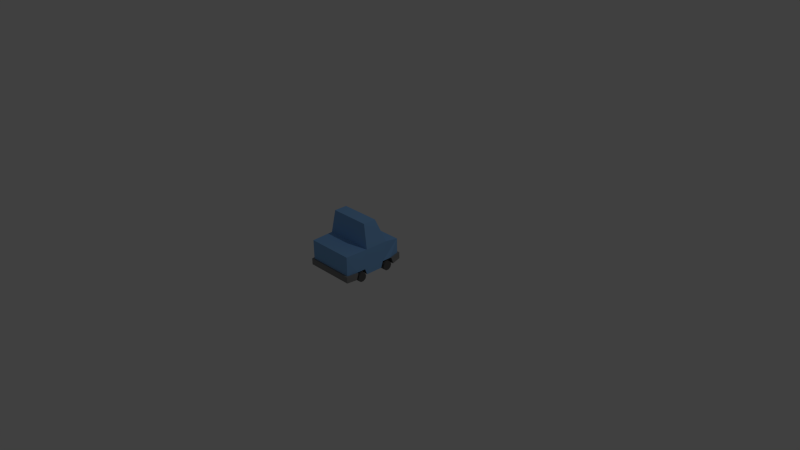 # Source: CarTruck.blend  (saved by Blender 2.72.0; exported with 4.5.12 LTS)
import bpy
from mathutils import Matrix  # noqa: F401  (used for matrix-valued properties, if any)

bpy.ops.wm.read_factory_settings(use_empty=True)
scene = bpy.context.scene
scene.name = 'Scene'

# ---- collections
col_collection_1 = bpy.data.collections.new('Collection 1'); scene.collection.children.link(col_collection_1)

# ---- materials (node trees are filled in below, after node groups)
mat_bumper = bpy.data.materials.new('Bumper')
mat_bumper.alpha_threshold = 0.0
mat_bumper.use_transparent_shadow = False
mat_bumper.diffuse_color = (0.2473, 0.2473, 0.2473, 1.0)
mat_bumper.roughness = 0.5
mat_wheel = bpy.data.materials.new('Wheel')
mat_wheel.alpha_threshold = 0.0
mat_wheel.use_transparent_shadow = False
mat_wheel.diffuse_color = (0.1093, 0.1093, 0.1093, 1.0)
mat_wheel.roughness = 0.5
mat_headlights = bpy.data.materials.new('HeadLights')
mat_headlights.alpha_threshold = 0.0
mat_headlights.use_transparent_shadow = False
mat_headlights.roughness = 0.5
mat_truck = bpy.data.materials.new('Truck')
mat_truck.alpha_threshold = 0.0
mat_truck.use_transparent_shadow = False
mat_truck.diffuse_color = (0.2233, 0.4539, 0.8, 1.0)
mat_truck.roughness = 0.5

# ---- material node trees

# ---- world
world_world = bpy.data.worlds.new('World'); scene.world = world_world
world_world.color = (0.05088, 0.05088, 0.05088)
world_world.use_sun_shadow = False
world_world.sun_shadow_jitter_overblur = 0.0
world_world.cycles.sampling_method = 'MANUAL'
world_world.cycles.sample_map_resolution = 256

# ---- cameras
cam_camera = bpy.data.cameras.new('Camera')
cam_camera.clip_end = 100.0
cam_camera.lens = 35.0
cam_camera.sensor_width = 32.0
cam_camera.sensor_height = 18.0
cam_camera.ortho_scale = 7.314
cam_camera.dof.focus_distance = 0.0
cam_camera.dof.aperture_fstop = 128.0

# ---- lights
light_lamp = bpy.data.lights.new('Lamp', 'POINT')
light_lamp.transmission_factor = 0.0
light_lamp.cutoff_distance = 30.0
light_lamp.energy = 100.0
light_lamp.shadow_buffer_clip_start = 1.001
light_lamp.shadow_soft_size = 0.1
light_lamp.shadow_maximum_resolution = 0.006
light_lamp.use_absolute_resolution = True
light_lamp.cycles.use_multiple_importance_sampling = False

# ---- meshes
me_cube_002 = bpy.data.meshes.new('Cube.002')
me_cube_002.from_pydata([(0.1925, 0.2537, 0.6696), (0.1925, 0.2537, 0.6359), (0.1414, 0.2325, 0.6696), (0.1414, 0.2325, 0.6359), (0.1203, 0.1815, 0.6696), (0.1203, 0.1815, 0.6359), (0.1414, 0.1304, 0.6696), (0.1414, 0.1304, 0.6359), (0.1925, 0.1093, 0.6696), (0.1925, 0.1093, 0.6359), (0.2436, 0.1304, 0.6696), (0.2436, 0.1304, 0.6359), (0.2647, 0.1815, 0.6696), (0.2647, 0.1815, 0.6359), (0.2436, 0.2325, 0.6696), (0.2436, 0.2325, 0.6359), (-0.2929, -9.269e-06, 0.6401), (-0.3187, 2.199e-06, -0.209), (-0.2929, 0.2827, 0.6402), (-0.3187, 0.341, -0.209), (0.3187, 2.199e-06, -0.209), (0.2929, -9.269e-06, 0.6401), (0.3187, 0.341, -0.209), (0.2929, 0.2827, 0.6402), (-0.3344, 0.341, 0.418), (-0.3344, 0.341, 0.09983), (-0.2727, 0.66, 0.2978), (-0.2727, 0.66, 0.121), (0.3344, 0.341, 0.09983), (0.3344, 0.341, 0.418), (0.2727, 0.66, 0.121), (0.2727, 0.66, 0.2978), (-0.3344, 2.132e-06, -0.09016), (-0.3344, -7.46e-06, 0.506), (-0.3344, -7.062e-07, 0.09396), (-0.3344, -5.407e-06, 0.3273), (-0.3344, 0.0836, -0.0627), (-0.3344, 0.0836, 0.0627), (-0.3344, 0.08359, 0.4807), (-0.3344, 0.08342, 0.3551), (0.22, -7.066e-06, 0.506), (0.3344, -7.46e-06, 0.506), (0.3344, -5.343e-06, 0.3247), (0.3344, -7.062e-07, 0.09396), (0.3344, 2.132e-06, -0.09016), (0.3344, 0.08359, 0.4807), (0.3344, 0.0836, 0.3553), (0.3344, 0.0836, 0.06163), (0.3344, 0.0836, -0.0627), (-0.25, -1.125e-06, 0.0627), (-0.3509, 3.968e-07, 0.0627), (-0.25, -0.03686, 0.05072), (-0.3509, -0.03685, 0.05072), (-0.25, -0.05963, 0.01937), (-0.3509, -0.05963, 0.01937), (-0.25, -0.05963, -0.01938), (-0.3509, -0.05963, -0.01938), (-0.25, -0.03685, -0.05073), (-0.3509, -0.03685, -0.05073), (-0.25, 1.147e-06, -0.0627), (-0.3509, 2.661e-06, -0.0627), (-0.25, 0.03686, -0.05073), (-0.3509, 0.03686, -0.05073), (-0.25, 0.05963, -0.01938), (-0.3509, 0.05963, -0.01938), (-0.25, 0.05963, 0.01937), (-0.3509, 0.05963, 0.01937), (-0.25, 0.03685, 0.05072), (-0.3509, 0.03685, 0.05072), (-0.286, -7.949e-06, 0.4807), (-0.3509, -7.176e-06, 0.4807), (-0.286, -0.03686, 0.4687), (-0.3509, -0.03686, 0.4687), (-0.286, -0.05964, 0.4374), (-0.3509, -0.05964, 0.4374), (-0.286, -0.05964, 0.3986), (-0.3509, -0.05964, 0.3986), (-0.286, -0.03686, 0.3673), (-0.3509, -0.03686, 0.3673), (-0.286, -5.672e-06, 0.3553), (-0.3509, -4.911e-06, 0.3553), (-0.286, 0.03685, 0.3673), (-0.3509, 0.03685, 0.3673), (-0.286, 0.05962, 0.3986), (-0.3509, 0.05963, 0.3986), (-0.286, 0.05962, 0.4374), (-0.3509, 0.05962, 0.4374), (-0.286, 0.03685, 0.4687), (-0.3509, 0.03685, 0.4687), (0.3509, -0.002281, 0.06036), (0.25, -0.002281, 0.06036), (0.3509, -0.03913, 0.04839), (0.25, -0.03913, 0.04839), (0.3509, -0.06191, 0.01704), (0.25, -0.06191, 0.01704), (0.3509, -0.06191, -0.02171), (0.25, -0.06191, -0.02171), (0.3509, -0.03913, -0.05306), (0.25, -0.03913, -0.05306), (0.3509, -0.002279, -0.06504), (0.25, -0.002279, -0.06504), (0.3509, 0.03458, -0.05306), (0.25, 0.03458, -0.05306), (0.3509, 0.05735, -0.02171), (0.25, 0.05735, -0.02171), (0.3509, 0.05735, 0.01704), (0.25, 0.05735, 0.01704), (0.3509, 0.03457, 0.04839), (0.25, 0.03457, 0.04839), (0.3509, -7.176e-06, 0.4807), (0.286, -7.176e-06, 0.4807), (0.3509, -0.03686, 0.4687), (0.286, -0.03686, 0.4687), (0.3509, -0.05964, 0.4374), (0.286, -0.05964, 0.4374), (0.3509, -0.05964, 0.3986), (0.286, -0.05964, 0.3986), (0.3509, -0.03686, 0.3673), (0.286, -0.03686, 0.3673), (0.3509, -4.899e-06, 0.3553), (0.286, -4.911e-06, 0.3553), (0.3509, 0.03685, 0.3673), (0.286, 0.03685, 0.3673), (0.3509, 0.05963, 0.3986), (0.286, 0.05963, 0.3986), (0.3509, 0.05962, 0.4374), (0.286, 0.05962, 0.4374), (0.3509, 0.03685, 0.4687), (0.286, 0.03685, 0.4687), (0.22, 0.0836, 0.06177), (0.22, 0.0836, -0.0627), (0.22, 1.805e-06, -0.09016), (0.22, -1.86e-06, 0.09396), (-0.22, 1.805e-06, -0.09016), (-0.22, 0.0836, -0.0627), (-0.22, 0.0836, 0.06248), (-0.22, -1.86e-06, 0.09396), (0.22, -4.965e-06, 0.3256), (0.22, 0.08357, 0.3553), (0.22, 0.08359, 0.4807), (-0.22, 0.08346, 0.3551), (-0.22, -7.066e-06, 0.506), (-0.22, -4.996e-06, 0.3263), (-0.22, 0.08359, 0.4807), (-0.2929, 0.08359, 0.6401), (0.2929, 0.08359, 0.6401), (-0.3096, -0.0004627, 0.6622), (0.3096, -0.0004627, 0.6622), (-0.3556, 0.0004457, 0.512), (-0.3556, 0.0845, 0.4867), (0.3556, 0.0004457, 0.512), (0.3556, 0.0845, 0.4867), (-0.3096, 0.0843, 0.6622), (0.3096, 0.0843, 0.6622), (0.3187, 0.0836, -0.209), (-0.3187, 0.0836, -0.209), (-0.3388, -0.000221, -0.2308), (0.3388, -0.0002211, -0.2308), (-0.3564, 0.0002257, -0.09276), (-0.3564, 0.08405, -0.0653), (0.3564, 0.0002257, -0.09275), (0.3564, 0.08405, -0.06529), (0.3384, 0.08401, -0.2312), (-0.3384, 0.084, -0.2312), (-0.1925, 0.2537, 0.6696), (-0.1925, 0.2537, 0.6359), (-0.2436, 0.2325, 0.6696), (-0.2436, 0.2325, 0.6359), (-0.2647, 0.1815, 0.6696), (-0.2647, 0.1815, 0.6359), (-0.2436, 0.1304, 0.6696), (-0.2436, 0.1304, 0.6359), (-0.1925, 0.1093, 0.6696), (-0.1925, 0.1093, 0.6359), (-0.1414, 0.1304, 0.6696), (-0.1414, 0.1304, 0.6359), (-0.1203, 0.1815, 0.6696), (-0.1203, 0.1815, 0.6359), (-0.1414, 0.2325, 0.6696), (-0.1414, 0.2325, 0.6359)], [], [(0, 1, 3, 2), (2, 3, 5, 4), (4, 5, 7, 6), (6, 7, 9, 8), (8, 9, 11, 10), (10, 11, 13, 12), (14, 15, 1, 0), (12, 13, 15, 14), (0, 2, 4, 6, 8, 10, 12, 14), (24, 25, 36, 37, 34, 35, 39), (19, 22, 154, 155), (22, 19, 25, 28), (144, 38, 149, 152), (26, 27, 25, 24), (30, 31, 29, 28), (26, 31, 30, 27), (24, 29, 31, 26), (27, 30, 28, 25), (45, 145, 153, 151), (19, 155, 36, 25), (34, 136, 132, 43, 42, 137, 142, 35), (138, 46, 45, 139), (145, 144, 152, 153), (154, 48, 161, 162), (137, 42, 46, 138), (40, 139, 45, 41), (49, 50, 52, 51), (51, 52, 54, 53), (53, 54, 56, 55), (55, 56, 58, 57), (57, 58, 60, 59), (59, 60, 62, 61), (61, 62, 64, 63), (63, 64, 66, 65), (52, 50, 68, 66, 64, 62, 60, 58, 56, 54), (67, 68, 50, 49), (65, 66, 68, 67), (69, 70, 72, 71), (71, 72, 74, 73), (73, 74, 76, 75), (75, 76, 78, 77), (77, 78, 80, 79), (79, 80, 82, 81), (81, 82, 84, 83), (83, 84, 86, 85), (72, 70, 88, 86, 84, 82, 80, 78, 76, 74), (87, 88, 70, 69), (85, 86, 88, 87), (89, 90, 92, 91), (91, 92, 94, 93), (93, 94, 96, 95), (95, 96, 98, 97), (97, 98, 100, 99), (99, 100, 102, 101), (101, 102, 104, 103), (103, 104, 106, 105), (107, 108, 90, 89), (105, 106, 108, 107), (89, 91, 93, 95, 97, 99, 101, 103, 105, 107), (109, 110, 112, 111), (111, 112, 114, 113), (113, 114, 116, 115), (115, 116, 118, 117), (117, 118, 120, 119), (119, 120, 122, 121), (121, 122, 124, 123), (123, 124, 126, 125), (127, 128, 110, 109), (125, 126, 128, 127), (109, 111, 113, 115, 117, 119, 121, 123, 125, 127), (23, 29, 24, 18), (49, 51, 53, 55, 57, 59, 61, 63, 65, 67), (69, 71, 73, 75, 77, 79, 81, 83, 85, 87), (112, 110, 128, 126, 124, 122, 120, 118, 116, 114), (92, 90, 108, 106, 104, 102, 100, 98, 96, 94), (28, 29, 46, 42, 43, 47, 48), (32, 133, 134, 36), (36, 134, 135, 37), (34, 37, 135, 136), (44, 131, 133, 32, 17, 20), (33, 141, 40, 41, 21, 16), (132, 129, 47, 43), (131, 44, 48, 130), (130, 48, 47, 129), (131, 132, 136, 133), (39, 140, 143, 38), (35, 142, 140, 39), (33, 38, 143, 141), (40, 141, 142, 137), (143, 140, 142, 141), (138, 139, 40, 137), (131, 130, 129, 132), (136, 135, 134, 133), (38, 144, 18), (45, 23, 145), (144, 145, 23, 18), (39, 38, 18, 24), (29, 23, 45, 46), (146, 147, 153, 152), (146, 152, 149, 148), (153, 147, 150, 151), (41, 45, 151, 150), (21, 41, 150, 147), (38, 33, 148, 149), (16, 21, 147, 146), (33, 16, 146, 148), (22, 28, 48, 154), (36, 155, 163, 159), (155, 154, 162, 163), (162, 161, 160, 157), (163, 156, 158, 159), (163, 162, 157, 156), (48, 44, 160, 161), (32, 36, 159, 158), (17, 32, 158, 156), (20, 17, 156, 157), (44, 20, 157, 160), (164, 165, 167, 166), (166, 167, 169, 168), (168, 169, 171, 170), (170, 171, 173, 172), (172, 173, 175, 174), (174, 175, 177, 176), (178, 179, 165, 164), (176, 177, 179, 178), (164, 166, 168, 170, 172, 174, 176, 178)])
me_cube_002.polygons.foreach_set('material_index', [2, 2, 2, 2, 2, 2, 2, 2, 2, 3, 3, 3, 0, 3, 3, 3, 3, 3, 0, 3, 1, 1, 0, 0, 1, 1, 1, 1, 1, 1, 1, 1, 1, 1, 1, 1, 1, 1, 1, 1, 1, 1, 1, 1, 1, 1, 1, 1, 1, 1, 1, 1, 1, 1, 1, 1, 1, 1, 1, 1, 1, 1, 1, 1, 1, 1, 1, 1, 1, 1, 3, 1, 1, 1, 1, 3, 1, 1, 1, 1, 1, 1, 1, 1, 1, 1, 1, 1, 1, 1, 1, 1, 1, 3, 3, 3, 3, 3, 0, 0, 0, 1, 0, 1, 0, 0, 3, 0, 0, 0, 0, 0, 1, 1, 0, 0, 0, 2, 2, 2, 2, 2, 2, 2, 2, 2])
_uv = me_cube_002.uv_layers.new(name='UVMap')
_uv.uv.foreach_set('vector', [0.0, 0.0, 1.0, 0.0, 1.0, 1.0, 0.0, 1.0, 0.0, 0.0, 1.0, 0.0, 1.0, 1.0, 0.0, 1.0, 0.0, 0.0, 1.0, 0.0, 1.0, 1.0, 0.0, 1.0, 0.0, 0.0, 1.0, 0.0, 1.0, 1.0, 0.0, 1.0, 0.0, 0.0, 1.0, 0.0, 1.0, 1.0, 0.0, 1.0, 0.0, 0.0, 1.0, 0.0, 1.0, 1.0, 0.0, 1.0, 0.0, 0.0, 1.0, 0.0, 1.0, 1.0, 0.0, 1.0, 0.0, 0.0, 1.0, 0.0, 1.0, 1.0, 0.0, 1.0, 0.5, 1.0, 0.8536, 0.8536, 1.0, 0.5, 0.8536, 0.1464, 0.5, 0.0, 0.1464, 0.1464, 0.0, 0.5, 0.1464, 0.8536, 0.5, 1.0, 0.8909, 0.8117, 0.9875, 0.3887, 0.7169, 0.04952, 0.2831, 0.04952, 0.01254, 0.3887, 0.1091, 0.8117, 0.0, 0.0, 1.0, 0.0, 1.0, 1.0, 0.0, 1.0, 0.0, 0.0, 1.0, 0.0, 1.0, 1.0, 0.0, 1.0, 0.0, 0.0, 1.0, 0.0, 1.0, 1.0, 0.0, 1.0, 0.0, 0.0, 1.0, 0.0, 1.0, 1.0, 0.0, 1.0, 0.0, 0.0, 1.0, 0.0, 1.0, 1.0, 0.0, 1.0, 0.0, 0.0, 1.0, 0.0, 1.0, 1.0, 0.0, 1.0, 0.0, 0.0, 1.0, 0.0, 1.0, 1.0, 0.0, 1.0, 0.0, 0.0, 1.0, 0.0, 1.0, 1.0, 0.0, 1.0, 0.0, 0.0, 1.0, 0.0, 1.0, 1.0, 0.0, 1.0, 0.0, 0.0, 1.0, 0.0, 1.0, 1.0, 0.0, 1.0, 0.5, 1.0, 0.8536, 0.8536, 1.0, 0.5, 0.8536, 0.1464, 0.5, 0.0, 0.1464, 0.1464, 0.0, 0.5, 0.1464, 0.8536, 0.0, 0.0, 1.0, 0.0, 1.0, 1.0, 0.0, 1.0, 0.0, 0.0, 1.0, 0.0, 1.0, 1.0, 0.0, 1.0, 0.0, 0.0, 1.0, 0.0, 1.0, 1.0, 0.0, 1.0, 0.0, 0.0, 1.0, 0.0, 1.0, 1.0, 0.0, 1.0, 0.0, 0.0, 1.0, 0.0, 1.0, 1.0, 0.0, 1.0, 0.0, 0.0, 1.0, 0.0, 1.0, 1.0, 0.0, 1.0, 0.0, 0.0, 1.0, 0.0, 1.0, 1.0, 0.0, 1.0, 0.0, 0.0, 1.0, 0.0, 1.0, 1.0, 0.0, 1.0, 0.0, 0.0, 1.0, 0.0, 1.0, 1.0, 0.0, 1.0, 0.0, 0.0, 1.0, 0.0, 1.0, 1.0, 0.0, 1.0, 0.0, 0.0, 1.0, 0.0, 1.0, 1.0, 0.0, 1.0, 0.0, 0.0, 1.0, 0.0, 1.0, 1.0, 0.0, 1.0, 0.0, 0.0, 1.0, 0.0, 1.0, 1.0, 0.0, 1.0, 0.5, 1.0, 0.7939, 0.9045, 0.9755, 0.6545, 0.9755, 0.3455, 0.7939, 0.09549, 0.5, 0.0, 0.2061, 0.09549, 0.02447, 0.3455, 0.02447, 0.6545, 0.2061, 0.9045, 0.0, 0.0, 1.0, 0.0, 1.0, 1.0, 0.0, 1.0, 0.0, 0.0, 1.0, 0.0, 1.0, 1.0, 0.0, 1.0, 0.0, 0.0, 1.0, 0.0, 1.0, 1.0, 0.0, 1.0, 0.0, 0.0, 1.0, 0.0, 1.0, 1.0, 0.0, 1.0, 0.0, 0.0, 1.0, 0.0, 1.0, 1.0, 0.0, 1.0, 0.0, 0.0, 1.0, 0.0, 1.0, 1.0, 0.0, 1.0, 0.0, 0.0, 1.0, 0.0, 1.0, 1.0, 0.0, 1.0, 0.0, 0.0, 1.0, 0.0, 1.0, 1.0, 0.0, 1.0, 0.0, 0.0, 1.0, 0.0, 1.0, 1.0, 0.0, 1.0, 0.0, 0.0, 1.0, 0.0, 1.0, 1.0, 0.0, 1.0, 0.5, 1.0, 0.7939, 0.9045, 0.9755, 0.6545, 0.9755, 0.3455, 0.7939, 0.09549, 0.5, 0.0, 0.2061, 0.09549, 0.02447, 0.3455, 0.02447, 0.6545, 0.2061, 0.9045, 0.0, 0.0, 1.0, 0.0, 1.0, 1.0, 0.0, 1.0, 0.0, 0.0, 1.0, 0.0, 1.0, 1.0, 0.0, 1.0, 0.0, 0.0, 1.0, 0.0, 1.0, 1.0, 0.0, 1.0, 0.0, 0.0, 1.0, 0.0, 1.0, 1.0, 0.0, 1.0, 0.0, 0.0, 1.0, 0.0, 1.0, 1.0, 0.0, 1.0, 0.0, 0.0, 1.0, 0.0, 1.0, 1.0, 0.0, 1.0, 0.0, 0.0, 1.0, 0.0, 1.0, 1.0, 0.0, 1.0, 0.0, 0.0, 1.0, 0.0, 1.0, 1.0, 0.0, 1.0, 0.0, 0.0, 1.0, 0.0, 1.0, 1.0, 0.0, 1.0, 0.0, 0.0, 1.0, 0.0, 1.0, 1.0, 0.0, 1.0, 0.0, 0.0, 1.0, 0.0, 1.0, 1.0, 0.0, 1.0, 0.0, 0.0, 1.0, 0.0, 1.0, 1.0, 0.0, 1.0, 0.5, 1.0, 0.7939, 0.9045, 0.9755, 0.6545, 0.9755, 0.3455, 0.7939, 0.09549, 0.5, 0.0, 0.2061, 0.09549, 0.02447, 0.3455, 0.02447, 0.6545, 0.2061, 0.9045, 0.0, 0.0, 1.0, 0.0, 1.0, 1.0, 0.0, 1.0, 0.0, 0.0, 1.0, 0.0, 1.0, 1.0, 0.0, 1.0, 0.0, 0.0, 1.0, 0.0, 1.0, 1.0, 0.0, 1.0, 0.0, 0.0, 1.0, 0.0, 1.0, 1.0, 0.0, 1.0, 0.0, 0.0, 1.0, 0.0, 1.0, 1.0, 0.0, 1.0, 0.0, 0.0, 1.0, 0.0, 1.0, 1.0, 0.0, 1.0, 0.0, 0.0, 1.0, 0.0, 1.0, 1.0, 0.0, 1.0, 0.0, 0.0, 1.0, 0.0, 1.0, 1.0, 0.0, 1.0, 0.0, 0.0, 1.0, 0.0, 1.0, 1.0, 0.0, 1.0, 0.0, 0.0, 1.0, 0.0, 1.0, 1.0, 0.0, 1.0, 0.5, 1.0, 0.7939, 0.9045, 0.9755, 0.6545, 0.9755, 0.3455, 0.7939, 0.09549, 0.5, 0.0, 0.2061, 0.09549, 0.02447, 0.3455, 0.02447, 0.6545, 0.2061, 0.9045, 0.0, 0.0, 1.0, 0.0, 1.0, 1.0, 0.0, 1.0, 0.5, 1.0, 0.7939, 0.9045, 0.9755, 0.6545, 0.9755, 0.3455, 0.7939, 0.09549, 0.5, 0.0, 0.2061, 0.09549, 0.02447, 0.3455, 0.02447, 0.6545, 0.2061, 0.9045, 0.5, 1.0, 0.7939, 0.9045, 0.9755, 0.6545, 0.9755, 0.3455, 0.7939, 0.09549, 0.5, 0.0, 0.2061, 0.09549, 0.02447, 0.3455, 0.02447, 0.6545, 0.2061, 0.9045, 0.5, 1.0, 0.7939, 0.9045, 0.9755, 0.6545, 0.9755, 0.3455, 0.7939, 0.09549, 0.5, 0.0, 0.2061, 0.09549, 0.02447, 0.3455, 0.02447, 0.6545, 0.2061, 0.9045, 0.5, 1.0, 0.7939, 0.9045, 0.9755, 0.6545, 0.9755, 0.3455, 0.7939, 0.09549, 0.5, 0.0, 0.2061, 0.09549, 0.02447, 0.3455, 0.02447, 0.6545, 0.2061, 0.9045, 0.5, 1.0, 0.8909, 0.8117, 0.9875, 0.3887, 0.7169, 0.04952, 0.2831, 0.04952, 0.01254, 0.3887, 0.1091, 0.8117, 0.0, 0.0, 1.0, 0.0, 1.0, 1.0, 0.0, 1.0, 0.0, 0.0, 1.0, 0.0, 1.0, 1.0, 0.0, 1.0, 0.0, 0.0, 1.0, 0.0, 1.0, 1.0, 0.0, 1.0, 0.5, 1.0, 0.933, 0.75, 0.933, 0.25, 0.5, 0.0, 0.06699, 0.25, 0.06699, 0.75, 0.5, 1.0, 0.933, 0.75, 0.933, 0.25, 0.5, 0.0, 0.06699, 0.25, 0.06699, 0.75, 0.0, 0.0, 1.0, 0.0, 1.0, 1.0, 0.0, 1.0, 0.0, 0.0, 1.0, 0.0, 1.0, 1.0, 0.0, 1.0, 0.0, 0.0, 1.0, 0.0, 1.0, 1.0, 0.0, 1.0, 0.0, 0.0, 1.0, 0.0, 1.0, 1.0, 0.0, 1.0, 0.0, 0.0, 1.0, 0.0, 1.0, 1.0, 0.0, 1.0, 0.0, 0.0, 1.0, 0.0, 1.0, 1.0, 0.0, 1.0, 0.0, 0.0, 1.0, 0.0, 1.0, 1.0, 0.0, 1.0, 0.0, 0.0, 1.0, 0.0, 1.0, 1.0, 0.0, 1.0, 0.0, 0.0, 1.0, 0.0, 1.0, 1.0, 0.0, 1.0, 0.0, 0.0, 1.0, 0.0, 1.0, 1.0, 0.0, 1.0, 0.0, 0.0, 1.0, 0.0, 1.0, 1.0, 0.0, 1.0, 0.0, 0.0, 1.0, 0.0, 1.0, 1.0, 0.0, 1.0, 0.0, 0.0, 1.0, 0.0, 1.0, 1.0, 0.0, 0.0, 1.0, 0.0, 1.0, 1.0, 0.0, 0.0, 1.0, 0.0, 1.0, 1.0, 0.0, 1.0, 0.0, 0.0, 1.0, 0.0, 1.0, 1.0, 0.0, 1.0, 0.0, 0.0, 1.0, 0.0, 1.0, 1.0, 0.0, 1.0, 0.0, 0.0, 1.0, 0.0, 1.0, 1.0, 0.0, 1.0, 0.0, 0.0, 1.0, 0.0, 1.0, 1.0, 0.0, 1.0, 0.0, 0.0, 1.0, 0.0, 1.0, 1.0, 0.0, 1.0, 0.0, 0.0, 1.0, 0.0, 1.0, 1.0, 0.0, 1.0, 0.0, 0.0, 1.0, 0.0, 1.0, 1.0, 0.0, 1.0, 0.0, 0.0, 1.0, 0.0, 1.0, 1.0, 0.0, 1.0, 0.0, 0.0, 1.0, 0.0, 1.0, 1.0, 0.0, 1.0, 0.0, 0.0, 1.0, 0.0, 1.0, 1.0, 0.0, 1.0, 0.0, 0.0, 1.0, 0.0, 1.0, 1.0, 0.0, 1.0, 0.0, 0.0, 1.0, 0.0, 1.0, 1.0, 0.0, 1.0, 0.0, 0.0, 1.0, 0.0, 1.0, 1.0, 0.0, 1.0, 0.0, 0.0, 1.0, 0.0, 1.0, 1.0, 0.0, 1.0, 0.0, 0.0, 1.0, 0.0, 1.0, 1.0, 0.0, 1.0, 0.0, 0.0, 1.0, 0.0, 1.0, 1.0, 0.0, 1.0, 0.0, 0.0, 1.0, 0.0, 1.0, 1.0, 0.0, 1.0, 0.0, 0.0, 1.0, 0.0, 1.0, 1.0, 0.0, 1.0, 0.0, 0.0, 1.0, 0.0, 1.0, 1.0, 0.0, 1.0, 0.0, 0.0, 1.0, 0.0, 1.0, 1.0, 0.0, 1.0, 0.0, 0.0, 1.0, 0.0, 1.0, 1.0, 0.0, 1.0, 0.0, 0.0, 1.0, 0.0, 1.0, 1.0, 0.0, 1.0, 0.0, 0.0, 1.0, 0.0, 1.0, 1.0, 0.0, 1.0, 0.0, 0.0, 1.0, 0.0, 1.0, 1.0, 0.0, 1.0, 0.0, 0.0, 1.0, 0.0, 1.0, 1.0, 0.0, 1.0, 0.0, 0.0, 1.0, 0.0, 1.0, 1.0, 0.0, 1.0, 0.0, 0.0, 1.0, 0.0, 1.0, 1.0, 0.0, 1.0, 0.0, 0.0, 1.0, 0.0, 1.0, 1.0, 0.0, 1.0, 0.0, 0.0, 1.0, 0.0, 1.0, 1.0, 0.0, 1.0, 0.5, 1.0, 0.8536, 0.8536, 1.0, 0.5, 0.8536, 0.1464, 0.5, 0.0, 0.1464, 0.1464, 0.0, 0.5, 0.1464, 0.8536])
me_cube_002.materials.append(mat_bumper)
me_cube_002.materials.append(mat_wheel)
me_cube_002.materials.append(mat_headlights)
me_cube_002.materials.append(mat_truck)
me_cube_002.use_remesh_preserve_volume = False
me_cube_002.use_remesh_preserve_attributes = False
me_cube_002.use_mirror_vertex_groups = False
me_cube_002.update()

# ---- objects
ob_lamp = bpy.data.objects.new('Lamp', light_lamp)
ob_camera = bpy.data.objects.new('Camera', cam_camera)
ob_sudan = bpy.data.objects.new('Sudan', me_cube_002)

# ---- transforms, parenting, visibility, modifiers, constraints
ob_lamp.location = (4.076, 1.005, 5.904)
ob_lamp.rotation_euler = (0.6503, 0.05522, 1.866)
ob_lamp.lock_rotations_4d = False
ob_lamp.empty_display_type = 'ARROWS'
ob_lamp.color = (0.0, 0.0, 0.0, 0.0)
ob_lamp.lineart.crease_threshold = 0.0
ob_camera.location = (7.481, -6.508, 5.344)
ob_camera.rotation_euler = (1.109, 0.01082, 0.8149)
ob_camera.lock_rotations_4d = False
ob_camera.empty_display_type = 'ARROWS'
ob_camera.color = (0.0, 0.0, 0.0, 0.0)
ob_camera.display_type = 'WIRE'
ob_camera.lineart.crease_threshold = 0.0
ob_sudan.location = (1.987e-08, -0.5, 2.831e-06)
ob_sudan.rotation_euler = (1.571, -0.0, -3.142)
ob_sudan.lineart.crease_threshold = 0.0

# ---- collection membership
col_collection_1.objects.link(ob_lamp)
col_collection_1.objects.link(ob_camera)
col_collection_1.objects.link(ob_sudan)

# ---- scene / render settings (as saved in the file)
scene.camera = ob_camera
scene.frame_start = 1; scene.frame_end = 250; scene.frame_set(3)
scene.render.engine = 'BLENDER_EEVEE_NEXT'
scene.render.resolution_percentage = 50
scene.render.dither_intensity = 0.0
scene.cycles.use_denoising = False
scene.cycles.samples = 10
scene.cycles.sampling_pattern = 'TABULATED_SOBOL'
scene.cycles.light_sampling_threshold = 0.0
scene.cycles.use_adaptive_sampling = False
scene.cycles.use_light_tree = False
scene.cycles.blur_glossy = 0.0
scene.cycles.pixel_filter_type = 'GAUSSIAN'
scene.cycles.sample_clamp_indirect = 0.0
scene.view_settings.view_transform = 'Standard'
bpy.context.view_layer.update()

